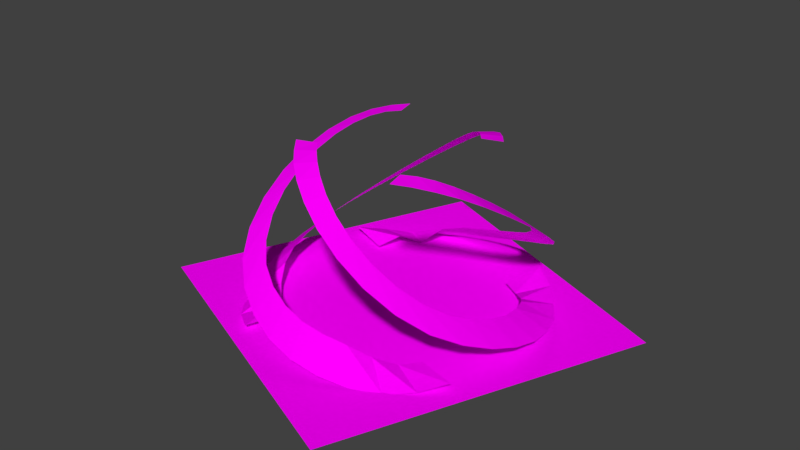 # Source: red.blend  (saved by Blender 2.79.0; exported with 4.5.12 LTS)
import bpy
from mathutils import Matrix  # noqa: F401  (used for matrix-valued properties, if any)

bpy.ops.wm.read_factory_settings(use_empty=True)
scene = bpy.context.scene
scene.name = 'Scene'

# ---- collections
col_collection_1 = bpy.data.collections.new('Collection 1'); scene.collection.children.link(col_collection_1)

# ---- images (referenced by path relative to the original .blend; pixels are not part of the script)
import os
ASSET_DIR = os.environ.get("B2B_ASSET_DIR", "")  # directory of the original .blend (textures are referenced by path, not embedded)
HERE = os.path.dirname(os.path.abspath(__file__))  # packed textures are extracted next to this script under _unpacked/

def load_image(name, relpath, width, height, colorspace="sRGB"):
    """Load a texture the original file referenced (path relative to the .blend, or extracted next to this script)."""
    p = next((c for c in (os.path.join(HERE, relpath), os.path.join(ASSET_DIR, relpath)) if relpath and os.path.exists(c)), "")
    if p:
        img = bpy.data.images.load(p, check_existing=True)
        img.name = name
    else:  # same state as the original file: an image datablock whose file is absent (Cycles renders it pink)
        img = bpy.data.images.new(name, width, height)
        img.source = "FILE"
        img.filepath = "//" + (relpath or name)
    img.colorspace_settings.name = colorspace
    return img
img_red_png = load_image('red.png', 'red.png', 1024, 1024, 'sRGB')

# ---- materials (node trees are filled in below, after node groups)
mat_material_001 = bpy.data.materials.new('Material.001')
mat_material_001.alpha_threshold = 0.0
mat_material_001.roughness = 0.5

# ---- material node trees
mat_material_001.use_nodes = True; mat_material_001.node_tree.nodes.clear()
_N = mat_material_001.node_tree.nodes; _L = mat_material_001.node_tree.links
n0 = _N.new('ShaderNodeOutputMaterial'); n0.name = 'Material Output'; n0.location = (460, 300)
n1 = _N.new('ShaderNodeBsdfDiffuse'); n1.name = 'Diffuse BSDF'; n1.location = (-85, 300)
n2 = _N.new('ShaderNodeTexImage'); n2.name = 'Image Texture'; n2.location = (-355, 299)
n2.width = 140
n2.image = img_red_png
n3 = _N.new('ShaderNodeMixShader'); n3.name = 'Mix Shader'; n3.location = (247, 275)
_L.new(n3.outputs[0], n0.inputs[0])
_L.new(n2.outputs[0], n1.inputs[0])
_L.new(n2.outputs[1], n3.inputs[0])
_L.new(n1.outputs[0], n3.inputs[2])
n0.is_active_output = True

# ---- world
world_world = bpy.data.worlds.new('World'); scene.world = world_world
world_world.color = (0.05088, 0.05088, 0.05088)
world_world.use_sun_shadow = False
world_world.sun_shadow_jitter_overblur = 0.0
world_world.cycles.sampling_method = 'MANUAL'

# ---- meshes
me_circle = bpy.data.meshes.new('Circle')
me_circle.from_pydata([(0.0004527, 3.292, 4.717), (-0.6856, 3.446, 4.376), (-1.445, 3.486, 3.925), (-2.25, 3.366, 3.378), (-3.046, 3.045, 2.769), (-3.755, 2.508, 2.148), (-4.291, 1.777, 1.577), (-4.585, 0.912, 1.114), (-4.675, -5.746e-05, 0.7331), (-4.585, -0.9121, 0.4168), (-4.319, -1.789, 0.1664), (-3.887, -2.597, -0.01869), (-3.306, -3.317, -0.1571), (-2.597, -3.94, -0.2081), (-1.789, -4.429, -0.106), (-0.9121, -4.691, 0.06664), (1.628, 2.431, 5.156), (1.143, 2.755, 5.085), (0.61, 3.06, 4.945), (-0.1949, 2.67, 4.771), (-0.7355, 2.795, 4.471), (-1.332, 2.832, 4.088), (-1.963, 2.745, 3.632), (-2.587, 2.509, 3.127), (-3.15, 2.112, 2.608), (-3.596, 1.567, 2.113), (-3.874, 0.9109, 1.686), (-3.956, 0.197, 1.356), (-3.885, -0.5196, 1.091), (-3.676, -1.209, 0.8836), (-3.337, -1.842, 0.7287), (-2.88, -2.382, 0.5474), (-2.323, -2.821, 0.2256), (-1.688, -3.134, -0.02357), (-0.9994, -3.3, -0.04655), (1.102, 2.033, 5.156), (0.7127, 2.273, 5.112), (0.2851, 2.489, 4.984), (0.04976, -3.298, 4.717), (0.7379, -3.441, 4.376), (1.497, -3.469, 3.925), (2.301, -3.335, 3.378), (3.092, -3.001, 2.769), (3.792, -2.453, 2.148), (4.317, -1.713, 1.577), (4.598, -0.8433, 1.114), (4.675, 0.07002, 0.7331), (4.571, 0.9806, 0.4168), (4.292, 1.854, 0.1664), (3.848, 2.655, -0.01869), (3.256, 3.366, -0.1571), (2.538, 3.979, -0.2081), (1.723, 4.455, -0.106), (0.8418, 4.704, 0.06664), (-1.59, -2.464, 5.156), (-1.101, -2.78, 5.085), (-0.5631, -3.077, 4.945), (0.2358, -2.674, 4.771), (0.7781, -2.79, 4.471), (1.375, -2.816, 4.088), (2.004, -2.719, 3.632), (2.624, -2.472, 3.127), (3.182, -2.066, 2.608), (3.619, -1.514, 2.113), (3.887, -0.8529, 1.686), (3.958, -0.1378, 1.356), (3.877, 0.5777, 1.091), (3.658, 1.264, 0.8836), (3.309, 1.892, 0.7287), (2.844, 2.425, 0.5474), (2.281, 2.855, -0.02197), (1.641, 3.158, 0.224), (0.9499, 3.315, -0.04655), (-1.07, -2.058, 5.156), (-0.6774, -2.292, 5.112), (-0.2467, -2.501, 4.984), (-5.224, -5.224, -0.1797), (5.224, -5.224, -0.1797), (-5.224, 5.224, -0.1797), (5.224, 5.224, -0.1797), (3.28, 0.2476, 4.717), (3.384, 0.9443, 4.376), (3.369, 1.706, 3.925), (3.19, 2.503, 3.378), (2.812, 3.275, 2.769), (2.224, 3.945, 2.148), (1.456, 4.428, 1.577), (0.572, 4.66, 1.114), (-0.3441, 4.685, 0.7331), (-1.247, 4.53, 0.4168), (-2.103, 4.202, 0.1664), (-2.878, 3.713, -0.01869), (-3.555, 3.082, -0.1571), (-4.125, 2.33, -0.2081), (-4.555, 1.489, -0.106), (-4.753, 0.5957, 0.06664), (2.54, -1.44, 5.156), (2.828, -0.9329, 5.085), (3.094, -0.3781, 4.945), (2.647, 0.3975, 4.771), (2.731, 0.9471, 4.471), (2.724, 1.547, 4.088), (2.592, 2.171, 3.632), (2.31, 2.778, 3.127), (1.873, 3.313, 2.608), (1.297, 3.72, 2.113), (0.6218, 3.951, 1.686), (-0.09615, 3.981, 1.356), (-0.8058, 3.86, 1.091), (-1.478, 3.602, 0.8836), (-2.086, 3.218, 0.7287), (-2.592, 2.724, 0.5474), (-2.989, 2.137, 0.2256), (-3.256, 1.481, -0.02357), (-3.373, 0.7823, -0.04655), (2.105, -0.9436, 5.156), (2.317, -0.5379, 5.112), (2.501, -0.09529, 4.984), (-3.289, -0.273, 4.717), (-3.383, -0.9682, 4.376), (-3.358, -1.726, 3.925), (-3.169, -2.516, 3.378), (-2.78, -3.279, 2.769), (-2.184, -3.937, 2.148), (-1.409, -4.407, 1.577), (-0.5218, -4.625, 1.114), (0.3946, -4.636, 0.7331), (1.296, -4.468, 0.4168), (2.146, -4.127, 0.1664), (2.914, -3.627, -0.01869), (3.581, -2.985, -0.1571), (4.14, -2.225, -0.2081), (4.558, -1.378, -0.106), (4.742, -0.4816, 0.06664), (-2.573, 1.42, 5.156), (-2.853, 0.9097, 5.085), (-3.111, 0.353, 4.945), (-2.653, -0.4144, 4.771), (-2.731, -0.9622, 4.471), (-2.715, -1.558, 4.088), (-2.575, -2.177, 3.632), (-2.285, -2.776, 3.127), (-1.841, -3.301, 2.608), (-1.26, -3.697, 2.113), (-0.5822, -3.917, 1.686), (0.1361, -3.937, 1.356), (0.8439, -3.804, 1.091), (1.512, -3.537, 0.8836), (2.114, -3.144, 0.7287), (2.612, -2.642, 0.5474), (3.001, -2.049, 0.2256), (3.258, -1.39, -0.02357), (3.365, -0.6888, -0.04655), (-2.13, 0.9305, 5.156), (-2.336, 0.5221, 5.112), (-2.514, 0.07828, 4.984)], [], [(7, 6, 25, 26), (15, 14, 33, 34), (8, 7, 26, 27), (1, 0, 19, 20), (17, 16, 35, 36), (9, 8, 27, 28), (2, 1, 20, 21), (18, 17, 36, 37), (10, 9, 28, 29), (3, 2, 21, 22), (0, 18, 37, 19), (11, 10, 29, 30), (4, 3, 22, 23), (12, 11, 30, 31), (5, 4, 23, 24), (13, 12, 31, 32), (6, 5, 24, 25), (14, 13, 32, 33), (45, 44, 63, 64), (53, 52, 71, 72), (46, 45, 64, 65), (39, 38, 57, 58), (55, 54, 73, 74), (47, 46, 65, 66), (40, 39, 58, 59), (56, 55, 74, 75), (48, 47, 66, 67), (41, 40, 59, 60), (38, 56, 75, 57), (49, 48, 67, 68), (42, 41, 60, 61), (50, 49, 68, 69), (43, 42, 61, 62), (51, 50, 69, 70), (44, 43, 62, 63), (52, 51, 70, 71), (76, 77, 79, 78), (87, 86, 105, 106), (95, 94, 113, 114), (88, 87, 106, 107), (81, 80, 99, 100), (97, 96, 115, 116), (89, 88, 107, 108), (82, 81, 100, 101), (98, 97, 116, 117), (90, 89, 108, 109), (83, 82, 101, 102), (80, 98, 117, 99), (91, 90, 109, 110), (84, 83, 102, 103), (92, 91, 110, 111), (85, 84, 103, 104), (93, 92, 111, 112), (86, 85, 104, 105), (94, 93, 112, 113), (125, 124, 143, 144), (133, 132, 151, 152), (126, 125, 144, 145), (119, 118, 137, 138), (135, 134, 153, 154), (127, 126, 145, 146), (120, 119, 138, 139), (136, 135, 154, 155), (128, 127, 146, 147), (121, 120, 139, 140), (118, 136, 155, 137), (129, 128, 147, 148), (122, 121, 140, 141), (130, 129, 148, 149), (123, 122, 141, 142), (131, 130, 149, 150), (124, 123, 142, 143), (132, 131, 150, 151)])
_uv = me_circle.uv_layers.new(name='UVMap')
_uv.uv.foreach_set('vector', [0.04182, 0.645, 0.07009, 0.7382, 0.1384, 0.7184, 0.1162, 0.6452, 0.4512, 0.06236, 0.3389, 0.07745, 0.3496, 0.2151, 0.4229, 0.1974, 0.03227, 0.5481, 0.04182, 0.645, 0.1162, 0.6452, 0.1087, 0.569, 0.4321, 1.035, 0.5291, 1.045, 0.499, 0.9593, 0.4229, 0.9518, 0.7192, 1.007, 0.8051, 0.9611, 0.7158, 0.8936, 0.6484, 0.9296, 0.04182, 0.4512, 0.03227, 0.5481, 0.1087, 0.569, 0.1162, 0.4929, 0.3389, 1.007, 0.4321, 1.035, 0.4229, 0.9518, 0.3496, 0.9296, 0.626, 1.035, 0.7192, 1.007, 0.6484, 0.9296, 0.5752, 0.9518, 0.07009, 0.358, 0.04182, 0.4512, 0.1162, 0.4929, 0.1384, 0.4197, 0.2531, 0.9611, 0.3389, 1.007, 0.3496, 0.9296, 0.2822, 0.8936, 0.5291, 1.045, 0.626, 1.035, 0.5752, 0.9518, 0.499, 0.9593, 0.116, 0.2721, 0.07009, 0.358, 0.1384, 0.4197, 0.1745, 0.3523, 0.1778, 0.8994, 0.2531, 0.9611, 0.2822, 0.8936, 0.223, 0.845, 0.1778, 0.1956, 0.116, 0.2721, 0.1745, 0.3523, 0.223, 0.295, 0.116, 0.8241, 0.1778, 0.8994, 0.223, 0.845, 0.1745, 0.7859, 0.2531, 0.1294, 0.1778, 0.1956, 0.223, 0.295, 0.2822, 0.2484, 0.07009, 0.7382, 0.116, 0.8241, 0.1745, 0.7859, 0.1384, 0.7184, 0.3389, 0.07745, 0.2531, 0.1294, 0.2822, 0.2484, 0.3496, 0.2151, 0.04182, 0.645, 0.07009, 0.7382, 0.1384, 0.7184, 0.1162, 0.6452, 0.4512, 0.06236, 0.3389, 0.07745, 0.3496, 0.2151, 0.4229, 0.1974, 0.03227, 0.5481, 0.04182, 0.645, 0.1162, 0.6452, 0.1087, 0.569, 0.4321, 1.035, 0.5291, 1.045, 0.499, 0.9593, 0.4229, 0.9518, 0.7192, 1.007, 0.8051, 0.9611, 0.7158, 0.8936, 0.6484, 0.9296, 0.04182, 0.4512, 0.03227, 0.5481, 0.1087, 0.569, 0.1162, 0.4929, 0.3389, 1.007, 0.4321, 1.035, 0.4229, 0.9518, 0.3496, 0.9296, 0.626, 1.035, 0.7192, 1.007, 0.6484, 0.9296, 0.5752, 0.9518, 0.07009, 0.358, 0.04182, 0.4512, 0.1162, 0.4929, 0.1384, 0.4197, 0.2531, 0.9611, 0.3389, 1.007, 0.3496, 0.9296, 0.2822, 0.8936, 0.5291, 1.045, 0.626, 1.035, 0.5752, 0.9518, 0.499, 0.9593, 0.116, 0.2721, 0.07009, 0.358, 0.1384, 0.4197, 0.1745, 0.3523, 0.1778, 0.8994, 0.2531, 0.9611, 0.2822, 0.8936, 0.223, 0.845, 0.1778, 0.1956, 0.116, 0.2721, 0.1745, 0.3523, 0.223, 0.295, 0.116, 0.8241, 0.1778, 0.8994, 0.223, 0.845, 0.1745, 0.7859, 0.2531, 0.1294, 0.1778, 0.1956, 0.223, 0.295, 0.2822, 0.2484, 0.07009, 0.7382, 0.116, 0.8241, 0.1745, 0.7859, 0.1384, 0.7184, 0.3389, 0.07745, 0.2531, 0.1294, 0.2822, 0.2484, 0.3496, 0.2151, 0.006348, 0.005902, 0.9961, 0.005902, 0.9961, 0.9957, 0.006348, 0.9957, 0.04182, 0.645, 0.07009, 0.7382, 0.1384, 0.7184, 0.1162, 0.6452, 0.4512, 0.06236, 0.3389, 0.07745, 0.3496, 0.2151, 0.4229, 0.1974, 0.03227, 0.5481, 0.04182, 0.645, 0.1162, 0.6452, 0.1087, 0.569, 0.4321, 1.035, 0.5291, 1.045, 0.499, 0.9593, 0.4229, 0.9518, 0.7192, 1.007, 0.8051, 0.9611, 0.7158, 0.8936, 0.6484, 0.9296, 0.04182, 0.4512, 0.03227, 0.5481, 0.1087, 0.569, 0.1162, 0.4929, 0.3389, 1.007, 0.4321, 1.035, 0.4229, 0.9518, 0.3496, 0.9296, 0.626, 1.035, 0.7192, 1.007, 0.6484, 0.9296, 0.5752, 0.9518, 0.07009, 0.358, 0.04182, 0.4512, 0.1162, 0.4929, 0.1384, 0.4197, 0.2531, 0.9611, 0.3389, 1.007, 0.3496, 0.9296, 0.2822, 0.8936, 0.5291, 1.045, 0.626, 1.035, 0.5752, 0.9518, 0.499, 0.9593, 0.116, 0.2721, 0.07009, 0.358, 0.1384, 0.4197, 0.1745, 0.3523, 0.1778, 0.8994, 0.2531, 0.9611, 0.2822, 0.8936, 0.223, 0.845, 0.1778, 0.1956, 0.116, 0.2721, 0.1745, 0.3523, 0.223, 0.295, 0.116, 0.8241, 0.1778, 0.8994, 0.223, 0.845, 0.1745, 0.7859, 0.2531, 0.1294, 0.1778, 0.1956, 0.223, 0.295, 0.2822, 0.2484, 0.07009, 0.7382, 0.116, 0.8241, 0.1745, 0.7859, 0.1384, 0.7184, 0.3389, 0.07745, 0.2531, 0.1294, 0.2822, 0.2484, 0.3496, 0.2151, 0.04182, 0.645, 0.07009, 0.7382, 0.1384, 0.7184, 0.1162, 0.6452, 0.4512, 0.06236, 0.3389, 0.07745, 0.3496, 0.2151, 0.4229, 0.1974, 0.03227, 0.5481, 0.04182, 0.645, 0.1162, 0.6452, 0.1087, 0.569, 0.4321, 1.035, 0.5291, 1.045, 0.499, 0.9593, 0.4229, 0.9518, 0.7192, 1.007, 0.8051, 0.9611, 0.7158, 0.8936, 0.6484, 0.9296, 0.04182, 0.4512, 0.03227, 0.5481, 0.1087, 0.569, 0.1162, 0.4929, 0.3389, 1.007, 0.4321, 1.035, 0.4229, 0.9518, 0.3496, 0.9296, 0.626, 1.035, 0.7192, 1.007, 0.6484, 0.9296, 0.5752, 0.9518, 0.07009, 0.358, 0.04182, 0.4512, 0.1162, 0.4929, 0.1384, 0.4197, 0.2531, 0.9611, 0.3389, 1.007, 0.3496, 0.9296, 0.2822, 0.8936, 0.5291, 1.045, 0.626, 1.035, 0.5752, 0.9518, 0.499, 0.9593, 0.116, 0.2721, 0.07009, 0.358, 0.1384, 0.4197, 0.1745, 0.3523, 0.1778, 0.8994, 0.2531, 0.9611, 0.2822, 0.8936, 0.223, 0.845, 0.1778, 0.1956, 0.116, 0.2721, 0.1745, 0.3523, 0.223, 0.295, 0.116, 0.8241, 0.1778, 0.8994, 0.223, 0.845, 0.1745, 0.7859, 0.2531, 0.1294, 0.1778, 0.1956, 0.223, 0.295, 0.2822, 0.2484, 0.07009, 0.7382, 0.116, 0.8241, 0.1745, 0.7859, 0.1384, 0.7184, 0.3389, 0.07745, 0.2531, 0.1294, 0.2822, 0.2484, 0.3496, 0.2151])
me_circle.materials.append(mat_material_001)
me_circle.use_remesh_preserve_volume = False
me_circle.use_remesh_preserve_attributes = False
me_circle.use_mirror_vertex_groups = False
me_circle.update()

# ---- objects
ob_circle = bpy.data.objects.new('Circle', me_circle)

# ---- transforms, parenting, visibility, modifiers, constraints
ob_circle.location = (0.0, 0.0, 0.2417)
ob_circle.rotation_euler = (0.0, 0.0, 1.175)
ob_circle.lineart.crease_threshold = 0.0

# ---- collection membership
col_collection_1.objects.link(ob_circle)

# ---- scene / render settings (as saved in the file)
scene.frame_start = 1; scene.frame_end = 140; scene.frame_set(27)
scene.render.engine = 'CYCLES'
scene.render.resolution_percentage = 50
scene.render.dither_intensity = 0.0
scene.cycles.use_denoising = False
scene.cycles.samples = 128
scene.cycles.sampling_pattern = 'TABULATED_SOBOL'
scene.cycles.use_adaptive_sampling = False
scene.cycles.use_light_tree = False
scene.cycles.blur_glossy = 0.0
scene.cycles.sample_clamp_indirect = 0.0
scene.view_settings.view_transform = 'Standard'
bpy.context.view_layer.update()

# ---- added for rendering (the .blend has no active camera and no usable light): camera, sun
cam_auto = bpy.data.cameras.new('AutoCamera')
cam_auto.lens = 50.0
cam_auto.sensor_width = 36.0
cam_auto.clip_end = 1000.0
ob_auto_camera = bpy.data.objects.new('AutoCamera', cam_auto)
scene.collection.objects.link(ob_auto_camera)
ob_auto_camera.location = (18.5596, -22.2715, 17.5633)
ob_auto_camera.rotation_euler = (1.09748, -7.21219e-08, 0.694738)
scene.camera = ob_auto_camera
light_auto_sun = bpy.data.lights.new('AutoSun', 'SUN')
light_auto_sun.energy = 3.0
light_auto_sun.angle = 0.0523599
ob_auto_sun = bpy.data.objects.new('AutoSun', light_auto_sun)
scene.collection.objects.link(ob_auto_sun)
ob_auto_sun.rotation_euler = (0.872665, 0.174533, 0.523599)
bpy.context.view_layer.update()
